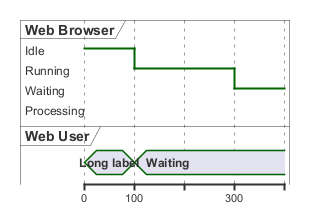

The diagram above was rendered by PlantUML. Its source (embedded in the PNG):
@startuml
robust "Web Browser" as WB
concise "Web User" as WU
WB has Idle,Running,Waiting,Processing
WU has "Long label" as LL

@0
WU is LL
WB is Idle

@100
WU is Waiting
WB is Running

@300
WB is Waiting
@enduml